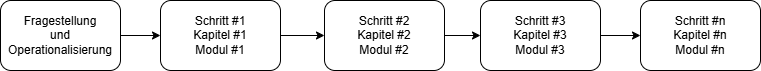

The diagram above was exported from draw.io. Its source (the exported page's mxGraphModel, read from the mxfile embedded in the PNG):
<mxGraphModel dx="1050" dy="522" grid="1" gridSize="10" guides="1" tooltips="1" connect="1" arrows="1" fold="1" page="1" pageScale="1" pageWidth="827" pageHeight="1169" math="0" shadow="0">
  <root>
    <mxCell id="0" />
    <mxCell id="1" parent="0" />
    <mxCell id="LWyxWKzsJabMpZ8ZnEFC-3" value="" style="edgeStyle=orthogonalEdgeStyle;rounded=0;orthogonalLoop=1;jettySize=auto;html=1;" edge="1" parent="1" source="LWyxWKzsJabMpZ8ZnEFC-1" target="LWyxWKzsJabMpZ8ZnEFC-2">
      <mxGeometry relative="1" as="geometry" />
    </mxCell>
    <mxCell id="LWyxWKzsJabMpZ8ZnEFC-1" value="Fragestellung&lt;div&gt;und&lt;/div&gt;&lt;div&gt;Operationalisierung&lt;/div&gt;" style="rounded=1;whiteSpace=wrap;html=1;" vertex="1" parent="1">
      <mxGeometry x="30" y="100" width="120" height="70" as="geometry" />
    </mxCell>
    <mxCell id="LWyxWKzsJabMpZ8ZnEFC-5" value="" style="edgeStyle=orthogonalEdgeStyle;rounded=0;orthogonalLoop=1;jettySize=auto;html=1;" edge="1" parent="1" source="LWyxWKzsJabMpZ8ZnEFC-2" target="LWyxWKzsJabMpZ8ZnEFC-4">
      <mxGeometry relative="1" as="geometry" />
    </mxCell>
    <mxCell id="LWyxWKzsJabMpZ8ZnEFC-2" value="Schritt #1&lt;div&gt;Kapitel #1&lt;/div&gt;&lt;div&gt;Modul #1&lt;/div&gt;" style="rounded=1;whiteSpace=wrap;html=1;" vertex="1" parent="1">
      <mxGeometry x="190" y="100" width="120" height="70" as="geometry" />
    </mxCell>
    <mxCell id="LWyxWKzsJabMpZ8ZnEFC-7" value="" style="edgeStyle=orthogonalEdgeStyle;rounded=0;orthogonalLoop=1;jettySize=auto;html=1;" edge="1" parent="1" source="LWyxWKzsJabMpZ8ZnEFC-4" target="LWyxWKzsJabMpZ8ZnEFC-6">
      <mxGeometry relative="1" as="geometry" />
    </mxCell>
    <mxCell id="LWyxWKzsJabMpZ8ZnEFC-4" value="Schritt #2&lt;div&gt;Kapitel #2&lt;/div&gt;&lt;div&gt;Modul #2&lt;/div&gt;" style="rounded=1;whiteSpace=wrap;html=1;" vertex="1" parent="1">
      <mxGeometry x="354" y="100" width="120" height="70" as="geometry" />
    </mxCell>
    <mxCell id="LWyxWKzsJabMpZ8ZnEFC-9" value="" style="edgeStyle=orthogonalEdgeStyle;rounded=0;orthogonalLoop=1;jettySize=auto;html=1;" edge="1" parent="1" source="LWyxWKzsJabMpZ8ZnEFC-6" target="LWyxWKzsJabMpZ8ZnEFC-8">
      <mxGeometry relative="1" as="geometry" />
    </mxCell>
    <mxCell id="LWyxWKzsJabMpZ8ZnEFC-6" value="Schritt #3&lt;div&gt;Kapitel #3&lt;/div&gt;&lt;div&gt;Modul #3&lt;/div&gt;" style="rounded=1;whiteSpace=wrap;html=1;" vertex="1" parent="1">
      <mxGeometry x="510" y="100" width="120" height="70" as="geometry" />
    </mxCell>
    <mxCell id="LWyxWKzsJabMpZ8ZnEFC-8" value="Schritt #n&lt;div&gt;Kapitel #n&lt;/div&gt;&lt;div&gt;Modul #n&lt;/div&gt;" style="rounded=1;whiteSpace=wrap;html=1;" vertex="1" parent="1">
      <mxGeometry x="670" y="100" width="120" height="70" as="geometry" />
    </mxCell>
  </root>
</mxGraphModel>